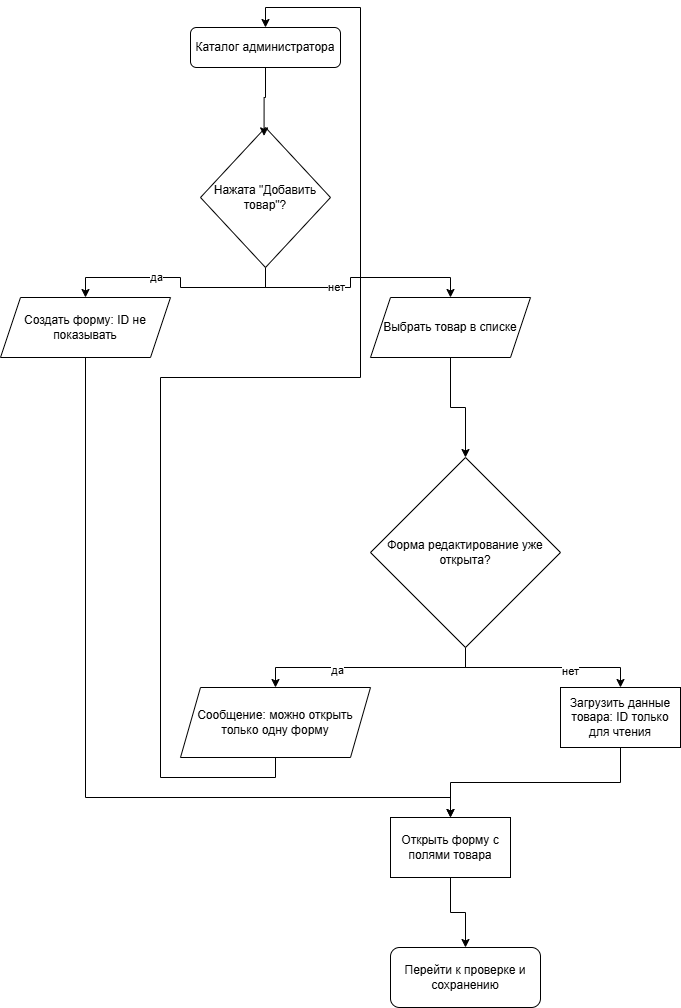

The diagram above was exported from draw.io. Its source (the exported page's mxGraphModel, read from the mxfile embedded in the PNG):
<mxGraphModel dx="756" dy="626" grid="1" gridSize="10" guides="1" tooltips="1" connect="1" arrows="1" fold="1" page="1" pageScale="1" pageWidth="827" pageHeight="1169" math="0" shadow="0">
  <root>
    <mxCell id="0" />
    <mxCell id="1" parent="0" />
    <mxCell id="nJvQ-SMJMRevWCMF-SS3-1" parent="1" style="rounded=1;whiteSpace=wrap;html=1;" value="Каталог администратора" vertex="1">
      <mxGeometry height="40" width="150" x="320" y="30" as="geometry" />
    </mxCell>
    <mxCell id="nJvQ-SMJMRevWCMF-SS3-6" edge="1" parent="1" source="nJvQ-SMJMRevWCMF-SS3-2" style="edgeStyle=orthogonalEdgeStyle;rounded=0;orthogonalLoop=1;jettySize=auto;html=1;exitX=0.5;exitY=1;exitDx=0;exitDy=0;entryX=0.5;entryY=0;entryDx=0;entryDy=0;" target="nJvQ-SMJMRevWCMF-SS3-4">
      <mxGeometry relative="1" as="geometry" />
    </mxCell>
    <mxCell id="nJvQ-SMJMRevWCMF-SS3-7" connectable="0" parent="nJvQ-SMJMRevWCMF-SS3-6" style="edgeLabel;html=1;align=center;verticalAlign=middle;resizable=0;points=[];" value="нет" vertex="1">
      <mxGeometry relative="1" x="-0.2306" y="1" as="geometry">
        <mxPoint as="offset" />
      </mxGeometry>
    </mxCell>
    <mxCell id="nJvQ-SMJMRevWCMF-SS3-8" edge="1" parent="1" source="nJvQ-SMJMRevWCMF-SS3-2" style="edgeStyle=orthogonalEdgeStyle;rounded=0;orthogonalLoop=1;jettySize=auto;html=1;exitX=0.5;exitY=1;exitDx=0;exitDy=0;entryX=0.5;entryY=0;entryDx=0;entryDy=0;" target="nJvQ-SMJMRevWCMF-SS3-5">
      <mxGeometry relative="1" as="geometry" />
    </mxCell>
    <mxCell id="nJvQ-SMJMRevWCMF-SS3-9" connectable="0" parent="nJvQ-SMJMRevWCMF-SS3-8" style="edgeLabel;html=1;align=center;verticalAlign=middle;resizable=0;points=[];" value="да" vertex="1">
      <mxGeometry relative="1" x="0.2139" y="-1" as="geometry">
        <mxPoint as="offset" />
      </mxGeometry>
    </mxCell>
    <mxCell id="nJvQ-SMJMRevWCMF-SS3-2" parent="1" style="rhombus;whiteSpace=wrap;html=1;" value="Нажата &quot;Добавить товар&quot;?" vertex="1">
      <mxGeometry height="140" width="130" x="330" y="130" as="geometry" />
    </mxCell>
    <mxCell id="nJvQ-SMJMRevWCMF-SS3-3" edge="1" parent="1" source="nJvQ-SMJMRevWCMF-SS3-1" style="edgeStyle=orthogonalEdgeStyle;rounded=0;orthogonalLoop=1;jettySize=auto;html=1;exitX=0.5;exitY=1;exitDx=0;exitDy=0;entryX=0.489;entryY=0.06;entryDx=0;entryDy=0;entryPerimeter=0;" target="nJvQ-SMJMRevWCMF-SS3-2">
      <mxGeometry relative="1" as="geometry" />
    </mxCell>
    <mxCell id="nJvQ-SMJMRevWCMF-SS3-11" edge="1" parent="1" source="nJvQ-SMJMRevWCMF-SS3-4" style="edgeStyle=orthogonalEdgeStyle;rounded=0;orthogonalLoop=1;jettySize=auto;html=1;exitX=0.5;exitY=1;exitDx=0;exitDy=0;entryX=0.5;entryY=0;entryDx=0;entryDy=0;" target="nJvQ-SMJMRevWCMF-SS3-10">
      <mxGeometry relative="1" as="geometry" />
    </mxCell>
    <mxCell id="nJvQ-SMJMRevWCMF-SS3-4" parent="1" style="shape=parallelogram;perimeter=parallelogramPerimeter;whiteSpace=wrap;html=1;fixedSize=1;" value="Выбрать товар в списке" vertex="1">
      <mxGeometry height="60" width="160" x="500" y="300" as="geometry" />
    </mxCell>
    <mxCell id="nJvQ-SMJMRevWCMF-SS3-20" edge="1" parent="1" source="nJvQ-SMJMRevWCMF-SS3-5" style="edgeStyle=orthogonalEdgeStyle;rounded=0;orthogonalLoop=1;jettySize=auto;html=1;exitX=0.5;exitY=1;exitDx=0;exitDy=0;entryX=0.5;entryY=0;entryDx=0;entryDy=0;" target="nJvQ-SMJMRevWCMF-SS3-19">
      <mxGeometry relative="1" as="geometry">
        <Array as="points">
          <mxPoint x="215" y="800" />
          <mxPoint x="580" y="800" />
        </Array>
      </mxGeometry>
    </mxCell>
    <mxCell id="nJvQ-SMJMRevWCMF-SS3-5" parent="1" style="shape=parallelogram;perimeter=parallelogramPerimeter;whiteSpace=wrap;html=1;fixedSize=1;" value="Создать форму: ID не показывать" vertex="1">
      <mxGeometry height="60" width="170" x="130" y="300" as="geometry" />
    </mxCell>
    <mxCell id="nJvQ-SMJMRevWCMF-SS3-14" edge="1" parent="1" source="nJvQ-SMJMRevWCMF-SS3-10" style="edgeStyle=orthogonalEdgeStyle;rounded=0;orthogonalLoop=1;jettySize=auto;html=1;exitX=0.5;exitY=1;exitDx=0;exitDy=0;entryX=0.5;entryY=0;entryDx=0;entryDy=0;" target="nJvQ-SMJMRevWCMF-SS3-12">
      <mxGeometry relative="1" as="geometry" />
    </mxCell>
    <mxCell id="nJvQ-SMJMRevWCMF-SS3-15" connectable="0" parent="nJvQ-SMJMRevWCMF-SS3-14" style="edgeLabel;html=1;align=center;verticalAlign=middle;resizable=0;points=[];" value="да" vertex="1">
      <mxGeometry relative="1" x="0.2991" y="2" as="geometry">
        <mxPoint as="offset" />
      </mxGeometry>
    </mxCell>
    <mxCell id="nJvQ-SMJMRevWCMF-SS3-16" edge="1" parent="1" source="nJvQ-SMJMRevWCMF-SS3-10" style="edgeStyle=orthogonalEdgeStyle;rounded=0;orthogonalLoop=1;jettySize=auto;html=1;exitX=0.5;exitY=1;exitDx=0;exitDy=0;entryX=0.5;entryY=0;entryDx=0;entryDy=0;" target="nJvQ-SMJMRevWCMF-SS3-13">
      <mxGeometry relative="1" as="geometry" />
    </mxCell>
    <mxCell id="nJvQ-SMJMRevWCMF-SS3-17" connectable="0" parent="nJvQ-SMJMRevWCMF-SS3-16" style="edgeLabel;html=1;align=center;verticalAlign=middle;resizable=0;points=[];" value="нет" vertex="1">
      <mxGeometry relative="1" x="0.2677" y="-3" as="geometry">
        <mxPoint as="offset" />
      </mxGeometry>
    </mxCell>
    <mxCell id="nJvQ-SMJMRevWCMF-SS3-10" parent="1" style="rhombus;whiteSpace=wrap;html=1;" value="Форма редактирование уже открыта?" vertex="1">
      <mxGeometry height="190" width="190" x="500" y="460" as="geometry" />
    </mxCell>
    <mxCell id="nJvQ-SMJMRevWCMF-SS3-18" edge="1" parent="1" source="nJvQ-SMJMRevWCMF-SS3-12" style="edgeStyle=orthogonalEdgeStyle;rounded=0;orthogonalLoop=1;jettySize=auto;html=1;exitX=0.5;exitY=1;exitDx=0;exitDy=0;entryX=0.5;entryY=0;entryDx=0;entryDy=0;" target="nJvQ-SMJMRevWCMF-SS3-1">
      <mxGeometry relative="1" as="geometry" />
    </mxCell>
    <mxCell id="nJvQ-SMJMRevWCMF-SS3-12" parent="1" style="shape=parallelogram;perimeter=parallelogramPerimeter;whiteSpace=wrap;html=1;fixedSize=1;" value="Сообщение: можно открыть только одну форму" vertex="1">
      <mxGeometry height="70" width="190" x="310" y="690" as="geometry" />
    </mxCell>
    <mxCell id="nJvQ-SMJMRevWCMF-SS3-21" edge="1" parent="1" source="nJvQ-SMJMRevWCMF-SS3-13" style="edgeStyle=orthogonalEdgeStyle;rounded=0;orthogonalLoop=1;jettySize=auto;html=1;exitX=0.5;exitY=1;exitDx=0;exitDy=0;">
      <mxGeometry relative="1" as="geometry">
        <mxPoint x="580" y="820" as="targetPoint" />
      </mxGeometry>
    </mxCell>
    <mxCell id="nJvQ-SMJMRevWCMF-SS3-13" parent="1" style="rounded=0;whiteSpace=wrap;html=1;" value="Загрузить данные товара: ID только для чтения" vertex="1">
      <mxGeometry height="60" width="120" x="690" y="690" as="geometry" />
    </mxCell>
    <mxCell id="nJvQ-SMJMRevWCMF-SS3-23" edge="1" parent="1" source="nJvQ-SMJMRevWCMF-SS3-19" style="edgeStyle=orthogonalEdgeStyle;rounded=0;orthogonalLoop=1;jettySize=auto;html=1;exitX=0.5;exitY=1;exitDx=0;exitDy=0;entryX=0.5;entryY=0;entryDx=0;entryDy=0;" target="nJvQ-SMJMRevWCMF-SS3-22">
      <mxGeometry relative="1" as="geometry" />
    </mxCell>
    <mxCell id="nJvQ-SMJMRevWCMF-SS3-19" parent="1" style="rounded=0;whiteSpace=wrap;html=1;" value="Открыть форму с полями товара" vertex="1">
      <mxGeometry height="60" width="120" x="520" y="820" as="geometry" />
    </mxCell>
    <mxCell id="nJvQ-SMJMRevWCMF-SS3-22" parent="1" style="rounded=1;whiteSpace=wrap;html=1;" value="Перейти к проверке и сохранению" vertex="1">
      <mxGeometry height="60" width="150" x="520" y="950" as="geometry" />
    </mxCell>
  </root>
</mxGraphModel>